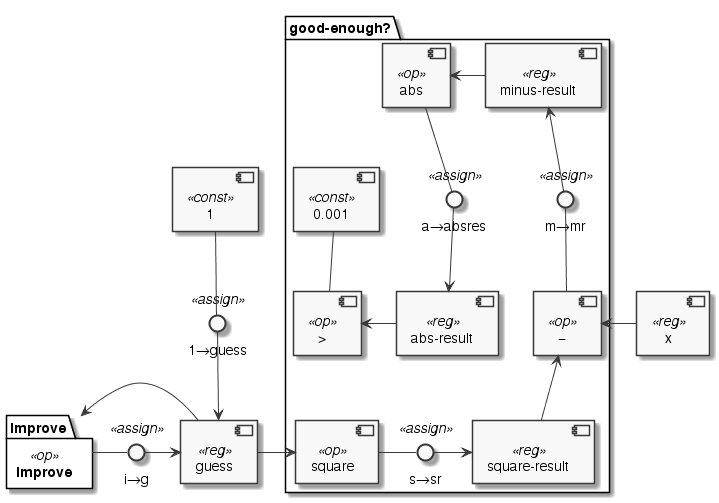

The diagram above was rendered by PlantUML. Its source (embedded in the PNG):
@startuml
skinparam monochrome true
skinparam componentStyle uml2

component 1 <<const>> as one
component guess <<reg>> as guess
interface "1→guess" <<assign>> as og
one -down- og
og  -down-> guess

package "good-enough?" as goodenough_package {
component square <<op>> as goodenough
component abs <<op>> as abs
component "−" <<op>> as minus
component ">" <<op>> as gt
component "0.001" <<const>> as thresh
component "square-result" <<reg>> as sqres
interface "s→sr" <<assign>> as runsquare
goodenough -right- runsquare
runsquare -right-> sqres
sqres -up-> minus
component "minus-result" <<reg>> as minres
interface "m→mr" <<assign>> as runminus
minus -up- runminus
runminus -up-> minres
minres -left-> abs
interface "a→absres" <<assign>> as runabs
abs -down- runabs
component "abs-result" <<reg>> as absres
runabs -down->absres
absres -left-> gt
thresh -down- gt
}
guess -right-> goodenough

package "improve " <<op>> as improve {
}

guess -left-> improve
interface "i→g" <<assign>> as itog
improve -right- itog
itog -right-> guess

component x <<reg>> as x
x -left-> minus

@enduml